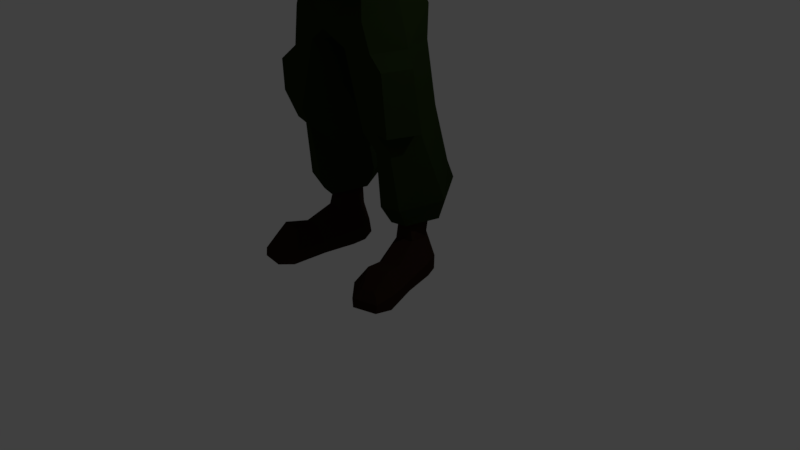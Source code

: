 # Source: Ranger.blend  (saved by Blender 2.81.16; exported with 4.5.12 LTS)
import bpy
from mathutils import Matrix  # noqa: F401  (used for matrix-valued properties, if any)

bpy.ops.wm.read_factory_settings(use_empty=True)
scene = bpy.context.scene
scene.name = 'Scene'

# ---- collections
col_collection_1 = bpy.data.collections.new('Collection 1'); scene.collection.children.link(col_collection_1)

# ---- materials (node trees are filled in below, after node groups)
mat_m_hunterclothes = bpy.data.materials.new('M_HunterClothes')
mat_m_hunterclothes.alpha_threshold = 0.0
mat_m_hunterclothes.use_transparent_shadow = False
mat_m_hunterclothes.diffuse_color = (0.01696, 0.02909, 0.007793, 1.0)
mat_m_hunterclothes.roughness = 1.0
mat_m_hunterclothes.specular_intensity = 0.0
mat_m_hunterclothes.line_color = (0.0, 0.0, 0.0, 1.0)
mat_m_hunterskin = bpy.data.materials.new('M_HunterSkin')
mat_m_hunterskin.use_transparent_shadow = False
mat_m_hunterskin.diffuse_color = (0.3032, 0.1538, 0.04355, 1.0)
mat_m_hunterskin.roughness = 1.0
mat_m_hunterskin.specular_intensity = 0.0
mat_m_hunterbinoculars = bpy.data.materials.new('M_HunterBinoculars')
mat_m_hunterbinoculars.use_transparent_shadow = False
mat_m_hunterbinoculars.diffuse_color = (0.02038, 0.02038, 0.02038, 1.0)
mat_m_hunterbinoculars.roughness = 0.2657
mat_m_hunterbinoculars.specular_intensity = 0.6791
mat_m_hunterbinoculars.metallic = 0.2313
mat_m_hunterglass = bpy.data.materials.new('M_HunterGlass')
mat_m_hunterglass.use_transparent_shadow = False
mat_m_hunterglass.diffuse_color = (0.1237, 0.1237, 0.1237, 1.0)
mat_m_hunterglass.specular_intensity = 0.8433
mat_m_hunterboots = bpy.data.materials.new('M_HunterBoots')
mat_m_hunterboots.use_transparent_shadow = False
mat_m_hunterboots.diffuse_color = (0.02539, 0.01263, 0.007724, 1.0)
mat_m_hunterboots.roughness = 1.0
mat_m_hunterboots.specular_intensity = 0.0

# ---- material node trees

# ---- world
world_world = bpy.data.worlds.new('World'); scene.world = world_world
world_world.color = (0.05088, 0.05088, 0.05088)
world_world.use_sun_shadow = False
world_world.sun_shadow_jitter_overblur = 0.0
world_world.cycles.sampling_method = 'MANUAL'

# ---- cameras
cam_camera = bpy.data.cameras.new('Camera')
cam_camera.clip_end = 100.0
cam_camera.lens = 35.0
cam_camera.sensor_width = 32.0
cam_camera.sensor_height = 18.0
cam_camera.ortho_scale = 7.314
cam_camera.dof.focus_distance = 0.0
cam_camera.dof.aperture_fstop = 128.0

# ---- lights
light_lamp = bpy.data.lights.new('Lamp', 'POINT')
light_lamp.transmission_factor = 0.0
light_lamp.cutoff_distance = 30.0
light_lamp.energy = 100.0
light_lamp.shadow_buffer_clip_start = 1.001
light_lamp.shadow_soft_size = 0.1
light_lamp.shadow_maximum_resolution = 0.006
light_lamp.use_absolute_resolution = True

# ---- meshes
me_cube_002 = bpy.data.meshes.new('Cube.002')
me_cube_002.from_pydata([(-0.557, 0.2873, 4.069), (-0.4486, -0.5446, 4.082), (-0.696, 0.5586, 5.237), (-0.5444, -0.04706, 5.406), (0.0, 0.5116, 3.905), (-0.009205, -0.6421, 3.955), (0.0, 0.7298, 5.017), (-4.332e-11, -0.003598, 5.278), (-0.6754, -0.008094, 4.161), (-0.7502, 0.3701, 5.443), (-0.1668, 0.5427, 5.736), (-0.4965, 0.3285, 3.534), (-0.2221, 0.5766, 5.584), (-0.2405, 0.207, 5.584), (0.0, 0.6673, 5.46), (-4.332e-11, 0.1249, 5.426), (-0.2869, 0.4028, 5.584), (-0.6857, 0.4159, 3.604), (-0.1771, 0.3188, 5.743), (-4.366e-11, 0.596, 5.75), (-4.366e-11, 0.2776, 5.77), (-0.203, 0.4077, 5.712), (-0.5251, -0.7077, 3.627), (-5.821e-11, 0.5574, 3.545), (0.006538, -0.7469, 3.463), (-0.7929, -0.2251, 3.773), (-0.5768, 0.4816, 4.795), (-0.4934, -0.4755, 3.571), (-5.821e-11, 0.4036, 3.469), (-5.821e-11, -0.6216, 3.414), (-0.6086, -0.12, 3.658), (-0.3628, -0.1047, 4.902), (0.0, 0.6528, 4.611), (0.002133, -0.284, 4.835), (-0.6808, 0.07107, 4.534), (-0.5591, 0.4559, 3.225), (-0.5557, -0.5355, 3.175), (0.0, 0.551, 3.066), (0.0, -0.6088, 3.013), (-0.6793, -0.105, 3.331), (0.0, -0.1047, 2.821), (-0.8512, 0.3045, -0.007484), (-0.8994, 0.1103, -0.007484), (-0.6911, 0.4854, -0.007484), (-0.4723, 0.4597, -0.007484), (-0.3532, 0.046, -0.007484), (-0.3552, 0.2461, -0.007484), (-0.4838, 0.2094, 0.4258), (-0.7512, -0.01242, 0.4644), (-0.6482, 0.4117, 0.4258), (-0.9716, 0.1503, 1.446), (-0.8085, 0.5604, 1.382), (-0.6028, -0.3918, 1.681), (-0.7641, -0.331, 1.681), (-0.4905, 0.5132, 1.382), (-0.2376, 0.1509, 1.465), (-0.5442, 0.3995, 0.4258), (-0.5302, -0.03845, 0.4644), (-0.7551, 0.2414, 0.4258), (-0.6046, 0.3972, 2.836), (-0.6738, -0.4961, 2.681), (-0.03366, -0.0617, 2.836), (-0.7974, -0.04456, 2.681), (-0.2804, -0.5466, 2.836), (-0.1779, 0.3576, 2.836), (-0.9166, 0.008574, 1.79), (-0.5508, -0.5382, 1.939), (-0.384, 0.3951, 2.08), (-0.713, 0.4355, 2.08), (-0.7363, -0.4624, 1.784), (-0.1659, -0.008161, 1.945), (-0.9181, 0.321, 0.727), (-0.5606, -0.1267, 0.6966), (-0.4784, 0.6019, 0.8232), (-0.6835, 0.6374, 0.8232), (-0.7669, -0.08357, 0.7017), (-0.381, 0.321, 0.732), (-0.7262, 0.209, 0.7208), (-0.5299, 0.02902, 0.7208), (-0.5517, 0.3891, 0.7208), (-0.6843, 0.3891, 0.7208), (-0.7061, 0.02902, 0.7208), (-0.5099, 0.209, 0.7208), (-0.9167, -0.3101, -0.01907), (-0.4377, -0.3665, -0.01907), (-0.8072, -0.3498, 0.3135), (-0.5692, -0.3778, 0.3135), (-0.9961, -0.7813, -0.02312), (-0.4668, -0.8437, -0.02312), (-0.8569, -0.6603, 0.3754), (-0.594, -0.6913, 0.3754), (-0.5867, 0.2849, 3.723), (-0.6955, -0.09536, 3.86), (-0.4683, -0.6136, 3.781), (-5.821e-11, -0.7215, 3.589), (-5.821e-11, 0.4629, 3.677), (-0.7233, 0.7646, 1.081), (-0.8098, -0.2345, 0.9589), (-0.2642, 0.3298, 0.9893), (-0.5588, -0.2939, 0.9538), (-0.9958, 0.3298, 0.9842), (-0.4322, 0.7158, 1.081), (-0.8692, 0.2826, 0.1929), (-0.3482, 0.02926, 0.1929), (-0.4744, 0.4281, 0.1929), (-0.3517, 0.2217, 0.1929), (-0.918, 0.09638, 0.1929), (-0.7026, 0.455, 0.1929), (-0.4319, -0.3796, 0.1348), (-0.9317, -0.3207, 0.1348), (-0.4527, -0.7818, 0.1612), (-1.005, -0.7167, 0.1612), (-0.9049, -0.9601, -0.02146), (-0.6013, -0.9959, -0.02146), (-0.8243, -0.8848, 0.2071), (-0.6735, -0.9026, 0.2071), (-0.5957, -0.9819, 0.08425), (-0.9124, -0.9446, 0.08425), (-0.9184, 0.2301, 4.937), (-0.5596, -0.06959, 5.335), (-0.932, 0.07488, 5.255), (-0.7545, 0.2323, 4.63), (-0.4986, -0.04298, 5.154), (-0.7075, 0.07819, 4.528), (-0.812, -0.3999, 4.525), (-0.6575, -0.1812, 5.028), (-0.6801, -0.2323, 4.817), (-0.7486, -0.4488, 4.276), (-0.2316, -0.1542, 4.733), (-0.4985, -0.1181, 4.37), (-0.6908, -0.5014, 4.847), (-0.3315, -0.1767, 4.965), (-0.6963, -0.2807, 4.911), (-0.4488, -0.5133, 4.296), (-0.1285, -0.2897, 4.577), (-0.3158, -0.4727, 4.328), (-0.371, -0.3975, 5.403), (-0.2741, 0.0006843, 5.416), (-0.4573, -0.1197, 5.431), (-0.1629, -0.4843, 5.296), (0.002, -0.2396, 5.203), (-0.05202, -0.4013, 5.23), (-0.2052, 0.5461, 5.86), (-0.1941, 0.1535, 5.859), (-5.821e-11, 0.6527, 5.901), (-5.821e-11, 0.06708, 5.859), (-0.2398, 0.415, 5.822), (-0.2616, 0.6985, 6.336), (-0.2693, 0.1971, 6.386), (-5.821e-11, 0.7592, 6.305), (-5.821e-11, 0.1349, 6.395), (-0.313, 0.4507, 6.372), (-5.821e-11, 0.298, 6.372), (-5.821e-11, 0.8086, 6.088), (-5.821e-11, 0.03034, 6.118), (-0.252, 0.5691, 5.954), (-0.3344, 0.4767, 6.042), (-0.2693, 0.1115, 6.139), (-0.3004, 0.1611, 6.388), (-0.2, 0.2708, 6.692), (-0.3004, 0.7619, 6.301), (-0.2, 0.7415, 6.624), (0.0, 0.8334, 6.291), (0.0, 0.8087, 6.584), (0.0, 0.08957, 6.398), (0.0, 0.195, 6.672), (2.025e-17, 0.03511, 6.438), (-0.3827, 0.78, 6.25), (-0.39, 0.4615, 6.345), (-0.2896, 0.5057, 6.651), (0.0, 0.4964, 6.586), (0.0, 0.4615, 6.345), (-0.5122, 0.4255, 6.288), (-0.3827, 0.09563, 6.357), (-0.4914, 0.004356, 6.436), (-0.4914, 0.9179, 6.173), (0.0, 1.081, 6.15), (5.202e-18, -0.07444, 6.589), (0.0, 0.8837, 6.238), (-0.696, 0.416, 6.239), (-0.1547, -0.09292, 5.583), (-0.1309, 0.03485, 5.55), (-0.1931, -0.0217, 5.596), (-0.09534, -0.1304, 5.546), (-0.08853, -0.01473, 5.501), (-0.0817, -0.08941, 5.505), (-0.1101, -0.2428, 5.667), (-0.351, -0.08555, 5.858), (-0.4249, -0.1306, 5.753), (0.02785, -0.1554, 5.703), (-0.1289, -0.1077, 5.825), (0.03347, -0.06652, 5.726), (-0.05428, -0.2982, 5.815), (-0.2036, -0.151, 6.015), (-0.2321, -0.2928, 5.935), (0.08998, -0.2566, 5.859), (-0.1095, -0.114, 6.002), (0.0997, -0.2097, 5.94), (-0.1966, -0.4309, 6.241), (-0.3191, -0.3852, 6.425), (-0.1966, 0.0997, 6.117), (-0.3191, 0.1565, 6.3), (-5.821e-11, 0.03818, 6.113), (-5.821e-11, 0.09625, 6.346), (-5.821e-11, -0.4346, 6.227), (-5.821e-11, -0.3765, 6.46), (-0.3191, 0.09918, 6.195), (-0.3191, -0.4143, 6.308), (-5.821e-11, -0.4055, 6.343), (-5.821e-11, 0.04043, 6.241), (-0.1579, 0.1199, 6.346), (-0.09205, -0.436, 6.22), (-0.08799, 0.05783, 6.121), (-0.162, -0.3768, 6.458), (-0.162, -0.4099, 6.325), (-0.1579, 0.06805, 6.226), (0.1306, -0.1118, 5.769), (-0.4077, -0.2673, 6.076), (0.1306, -0.02031, 5.815), (-0.4077, -0.1757, 6.122), (-0.01571, -0.008517, 5.565), (-0.554, -0.164, 5.872), (-0.01571, 0.08302, 5.611), (-0.554, -0.07242, 5.918), (0.05746, 0.03135, 5.713), (-0.4808, -0.1241, 6.02), (0.05746, -0.06018, 5.667), (-0.4808, -0.2156, 5.974), (-0.1339, -0.198, 5.926), (-0.1385, -0.09803, 5.969), (-0.2849, 0.01305, 5.768), (-0.2894, -0.08819, 5.709), (-0.2117, -0.1431, 5.818), (-0.2117, -0.03861, 5.87), (-0.5372, -0.1529, 5.913), (-0.5372, -0.1413, 5.919), (-0.528, -0.1478, 5.932), (-0.528, -0.1594, 5.926), (-1.428, -0.41, 6.421), (-1.428, -0.3984, 6.427), (-1.418, -0.405, 6.44), (-1.418, -0.4166, 6.434), (-1.449, -0.419, 6.406), (-1.449, -0.3805, 6.425), (-1.419, -0.4022, 6.468), (-1.419, -0.4408, 6.449), (-1.531, -0.4425, 6.452), (-1.531, -0.404, 6.472), (-1.5, -0.4258, 6.515), (-1.5, -0.4643, 6.495), (0.557, 0.2873, 4.069), (0.4486, -0.5446, 4.082), (0.5127, 0.5586, 5.237), (0.661, -0.02993, 5.398), (0.8434, -0.5262, 2.672), (1.043, -0.1107, 1.938), (0.6754, -0.008094, 4.161), (0.661, 0.3852, 5.531), (0.1668, 0.5427, 5.736), (0.4965, 0.3285, 3.534), (0.2221, 0.5766, 5.584), (0.2405, 0.207, 5.584), (0.8949, -0.4984, 1.933), (0.2869, 0.4028, 5.584), (0.6857, 0.4159, 3.604), (0.1771, 0.3188, 5.743), (0.203, 0.4077, 5.712), (0.5643, -0.7077, 3.627), (0.819, -0.2251, 3.773), (0.5768, 0.4816, 4.795), (0.4934, -0.4755, 3.571), (0.6086, -0.12, 3.658), (0.5288, -0.1439, 4.645), (0.9451, -0.1544, 2.672), (0.7251, 0.1109, 4.656), (0.5591, 0.4559, 3.225), (0.5557, -0.5355, 3.175), (0.6793, -0.105, 3.331), (0.8256, 0.3504, -0.007484), (0.9085, 0.1683, -0.007484), (0.6352, 0.4991, -0.007484), (0.4248, 0.4338, -0.007484), (0.3832, 0.005295, -0.007484), (0.3486, 0.2024, -0.007484), (0.4818, 0.1898, 0.4258), (0.7723, 0.01939, 0.4644), (0.6065, 0.4188, 0.4258), (0.9716, 0.1503, 1.446), (0.8085, 0.5604, 1.382), (0.6028, -0.3918, 1.681), (0.7641, -0.331, 1.681), (0.4905, 0.5132, 1.382), (0.2376, 0.1509, 1.465), (0.5064, 0.3877, 0.4258), (0.5599, -0.04657, 0.4644), (0.7427, 0.2708, 0.4258), (0.6046, 0.3972, 2.836), (0.656, -0.5144, 2.836), (0.03366, -0.0617, 2.836), (0.7796, -0.06283, 2.836), (0.2804, -0.5466, 2.836), (0.1779, 0.3576, 2.836), (0.8988, -0.009696, 1.945), (0.5508, -0.5382, 1.939), (0.384, 0.3951, 2.08), (0.713, 0.4355, 2.08), (0.7185, -0.4807, 1.939), (0.1659, -0.008161, 1.945), (0.9181, 0.321, 0.727), (0.5606, -0.1267, 0.6966), (0.4784, 0.6019, 0.8232), (0.6835, 0.6374, 0.8232), (0.7669, -0.08357, 0.7017), (0.381, 0.321, 0.732), (0.7262, 0.209, 0.7208), (0.5299, 0.02902, 0.7208), (0.5517, 0.3891, 0.7208), (0.6843, 0.3891, 0.7208), (0.7061, 0.02902, 0.7208), (0.5099, 0.209, 0.7208), (1.002, -0.2418, -0.01907), (0.5417, -0.3849, -0.01907), (0.9019, -0.3009, 0.3135), (0.673, -0.3719, 0.3135), (1.167, -0.6906, -0.02312), (0.6575, -0.8486, -0.02312), (1.007, -0.5971, 0.3754), (0.7547, -0.6756, 0.3754), (0.5867, 0.2849, 3.723), (0.6955, -0.09536, 3.86), (0.4683, -0.6136, 3.781), (0.7233, 0.7646, 1.081), (0.8098, -0.2345, 0.9589), (0.2642, 0.3298, 0.9893), (0.5588, -0.2939, 0.9538), (0.9958, 0.3298, 0.9842), (0.4322, 0.7158, 1.081), (0.8473, 0.3322, 0.1929), (0.3813, -0.01208, 0.1929), (0.4326, 0.4032, 0.1929), (0.3497, 0.1778, 0.1929), (0.9293, 0.158, 0.1929), (0.6521, 0.4713, 0.1929), (0.5384, -0.3988, 0.1348), (1.019, -0.2496, 0.1348), (0.6323, -0.7904, 0.1612), (1.163, -0.6255, 0.1612), (1.109, -0.8831, -0.02146), (0.8175, -0.9737, -0.02146), (1.016, -0.8238, 0.2071), (0.8715, -0.8688, 0.2071), (0.8095, -0.961, 0.08425), (1.114, -0.8665, 0.08425), (0.8908, 0.3684, 5.222), (0.6909, -0.07671, 5.382), (0.7645, 0.3052, 5.452), (0.6945, 0.2201, 4.98), (0.7165, -0.1151, 4.871), (0.8286, -0.01062, 4.824), (1.469, -0.5884, 5.475), (0.9301, -0.4789, 5.461), (1.241, -0.4247, 5.473), (1.529, -0.7847, 5.312), (1.121, -0.7602, 5.076), (1.356, -0.8062, 5.111), (1.375, -0.7091, 5.752), (0.9065, -0.5211, 5.526), (1.186, -0.3971, 5.61), (1.375, -0.8924, 5.448), (1.172, -0.8862, 5.378), (1.244, -0.936, 5.385), (0.7003, -0.3348, 6.154), (0.5884, -0.1647, 5.828), (0.7155, -0.1293, 6.116), (0.6149, -0.4555, 5.909), (0.4486, -0.4195, 5.765), (0.5211, -0.5066, 5.886), (0.2052, 0.5461, 5.86), (0.1941, 0.1535, 5.859), (0.2398, 0.415, 5.822), (0.2616, 0.6985, 6.336), (0.2693, 0.1971, 6.386), (0.3213, 0.3751, 6.36), (0.2722, 0.6097, 6.007), (0.3246, 0.5179, 6.085), (0.2693, 0.1115, 6.139), (0.3004, 0.1611, 6.388), (0.2, 0.2708, 6.692), (0.3004, 0.7619, 6.301), (0.2, 0.7415, 6.624), (0.3827, 0.78, 6.25), (0.39, 0.4615, 6.345), (0.2896, 0.5057, 6.651), (0.5122, 0.4255, 6.288), (0.3827, 0.09563, 6.357), (0.4914, 0.004356, 6.436), (0.4914, 0.9179, 6.173), (0.696, 0.416, 6.239), (0.4495, -0.233, 6.246), (0.4292, -0.157, 6.138), (0.4416, -0.1527, 6.232), (0.4566, -0.3053, 6.214), (0.4581, -0.2298, 6.115), (0.4713, -0.2901, 6.158), (0.3572, -0.07758, 6.453), (0.2371, -0.1313, 6.141), (0.3185, 0.04245, 6.299), (0.3692, -0.2444, 6.446), (0.2772, -0.224, 6.165), (0.3791, -0.317, 6.328), (0.07534, -0.121, 6.523), (0.08191, -0.1673, 6.116), (-0.04467, 0.00444, 6.384), (0.08738, -0.2878, 6.516), (0.122, -0.26, 6.14), (0.0159, -0.355, 6.413), (0.1966, -0.4309, 6.241), (0.3191, -0.3852, 6.425), (0.1966, 0.0997, 6.117), (0.3191, 0.1565, 6.3), (0.3191, 0.09918, 6.195), (0.3191, -0.4143, 6.308), (0.1579, 0.1199, 6.346), (0.09205, -0.436, 6.22), (0.08799, 0.05783, 6.121), (0.162, -0.3768, 6.458), (0.162, -0.4099, 6.325), (0.1579, 0.06805, 6.226), (-0.7193, -0.3947, 3.199), (-0.6205, -0.3978, 3.619), (-0.7831, -0.1641, 3.216), (-0.6843, -0.1672, 3.635), (-0.5578, -0.3473, 3.161), (-0.4591, -0.3504, 3.581), (-0.6216, -0.1167, 3.178), (-0.5229, -0.1198, 3.598), (-0.9151, -0.5236, 2.48), (-1.021, -0.1359, 2.48), (-1.136, -0.09428, 1.973), (-0.9756, -0.4658, 2.065)], [], [(2, 12, 14, 6), (2, 118, 120, 9), (26, 32, 4, 0), (31, 33, 7, 3), (91, 17, 25, 92), (92, 25, 22, 93), (26, 121, 118, 2), (9, 16, 12, 2), (93, 22, 24, 94), (12, 10, 19, 14), (3, 13, 16, 9), (7, 15, 13, 3), (21, 146, 142, 10), (10, 142, 144, 19), (13, 18, 21, 16), (16, 21, 10, 12), (15, 20, 18, 13), (17, 11, 30, 25), (25, 30, 27, 22), (23, 28, 11, 17), (95, 23, 17, 91), (30, 39, 36, 27), (28, 37, 35, 11), (22, 27, 29, 24), (0, 8, 34, 26), (1, 5, 33, 31), (2, 6, 32, 26), (8, 1, 31, 34), (103, 108, 84, 45), (107, 43, 41, 102), (11, 35, 39, 30), (27, 36, 38, 29), (41, 46, 45, 42), (43, 44, 46, 41), (105, 46, 44, 104), (104, 44, 43, 107), (102, 41, 42, 106), (103, 45, 46, 105), (77, 58, 48, 81), (78, 57, 47, 82), (66, 52, 55, 70), (65, 50, 53, 69), (67, 54, 51, 68), (70, 55, 54, 67), (68, 51, 50, 65), (69, 53, 52, 66), (99, 72, 76, 98), (36, 60, 63, 38), (35, 59, 62, 39), (40, 61, 64, 37), (37, 64, 59, 35), (39, 62, 60, 36), (38, 63, 61, 40), (60, 69, 66, 63), (59, 68, 65, 62), (61, 70, 67, 64), (64, 67, 68, 59), (69, 439, 438, 65), (63, 66, 70, 61), (100, 71, 75, 97), (101, 73, 74, 96), (98, 76, 73, 101), (96, 74, 71, 100), (97, 75, 72, 99), (72, 78, 82, 76), (71, 77, 81, 75), (73, 79, 80, 74), (76, 82, 79, 73), (74, 80, 77, 71), (75, 81, 78, 72), (79, 56, 49, 80), (82, 47, 56, 79), (80, 49, 58, 77), (81, 48, 57, 78), (108, 110, 88, 84), (48, 85, 86, 57), (45, 84, 83, 42), (106, 109, 85, 48), (89, 114, 115, 90), (109, 111, 89, 85), (84, 88, 87, 83), (85, 89, 90, 86), (4, 95, 91, 0), (1, 93, 94, 5), (8, 92, 93, 1), (0, 91, 92, 8), (53, 97, 99, 52), (51, 96, 100, 50), (55, 98, 101, 54), (54, 101, 96, 51), (50, 100, 97, 53), (52, 99, 98, 55), (83, 87, 111, 109), (87, 112, 117, 111), (42, 83, 109, 106), (86, 90, 110, 108), (57, 103, 105, 47), (58, 102, 106, 48), (56, 104, 107, 49), (47, 105, 104, 56), (49, 107, 102, 58), (57, 86, 108, 103), (117, 112, 113, 116), (114, 117, 116, 115), (110, 116, 113, 88), (90, 115, 116, 110), (111, 117, 114, 89), (88, 113, 112, 87), (123, 129, 127, 121), (121, 127, 124, 118), (34, 123, 121, 26), (3, 119, 122, 31), (31, 122, 123, 34), (9, 120, 119, 3), (126, 132, 131, 125), (128, 134, 135, 129), (118, 124, 126, 120), (119, 125, 128, 122), (122, 128, 129, 123), (120, 126, 125, 119), (130, 136, 138, 132), (135, 141, 139, 133), (127, 133, 130, 124), (129, 135, 133, 127), (124, 130, 132, 126), (125, 131, 134, 128), (138, 182, 181, 137), (140, 184, 185, 141), (131, 137, 140, 134), (134, 140, 141, 135), (132, 138, 137, 131), (133, 139, 136, 130), (20, 145, 143, 18), (18, 143, 146, 21), (151, 148, 150, 152), (147, 151, 152, 149), (155, 147, 149, 153), (156, 151, 147, 155), (154, 150, 148, 157), (157, 148, 151, 156), (143, 157, 156, 146), (145, 154, 157, 143), (146, 156, 155, 142), (142, 155, 153, 144), (162, 160, 161, 163), (168, 158, 159, 169), (171, 168, 158, 164), (169, 159, 165, 170), (158, 164, 165, 159), (160, 167, 172, 168), (161, 169, 170, 163), (158, 173, 166, 164), (162, 160, 168, 171), (160, 168, 169, 161), (168, 172, 173, 158), (172, 179, 174, 173), (162, 178, 167, 160), (167, 175, 179, 172), (178, 176, 175, 167), (173, 174, 177, 166), (180, 186, 188, 182), (185, 191, 189, 183), (139, 183, 180, 136), (141, 185, 183, 139), (136, 180, 182, 138), (137, 181, 184, 140), (188, 194, 193, 187), (190, 196, 197, 191), (181, 187, 190, 184), (184, 190, 191, 185), (182, 188, 187, 181), (183, 189, 186, 180), (197, 196, 193, 194), (195, 197, 194, 192), (189, 195, 192, 186), (191, 197, 195, 189), (186, 192, 194, 188), (187, 193, 196, 190), (215, 206, 201, 210), (206, 207, 199, 201), (212, 211, 198, 200), (210, 213, 205, 203), (214, 208, 205, 213), (211, 204, 208, 214), (200, 198, 207, 206), (212, 200, 206, 215), (202, 212, 215, 209), (198, 211, 214, 207), (207, 214, 213, 199), (201, 199, 213, 210), (202, 204, 211, 212), (209, 215, 210, 203), (228, 229, 219, 217), (233, 230, 223, 225), (230, 231, 221, 223), (232, 228, 217, 227), (224, 226, 220, 222), (225, 227, 217, 219), (221, 234, 235, 223), (218, 216, 226, 224), (231, 232, 227, 221), (229, 233, 225, 219), (218, 224, 233, 229), (220, 226, 232, 231), (226, 216, 228, 232), (222, 220, 231, 230), (224, 222, 230, 233), (216, 218, 229, 228), (237, 241, 238, 234), (227, 237, 234, 221), (223, 235, 236, 225), (225, 236, 237, 227), (240, 244, 245, 241), (235, 239, 240, 236), (236, 240, 241, 237), (234, 238, 239, 235), (245, 249, 246, 242), (238, 242, 243, 239), (241, 245, 242, 238), (239, 243, 244, 240), (247, 246, 249, 248), (243, 247, 248, 244), (244, 248, 249, 245), (242, 246, 247, 243), (252, 6, 14, 260), (252, 257, 355, 353), (269, 250, 4, 32), (272, 253, 7, 33), (328, 329, 268, 264), (329, 330, 267, 268), (269, 252, 353, 356), (257, 252, 260, 263), (330, 94, 24, 267), (260, 14, 19, 258), (253, 257, 263, 261), (7, 253, 261, 15), (266, 258, 377, 379), (258, 19, 144, 377), (261, 263, 266, 265), (263, 260, 258, 266), (15, 261, 265, 20), (264, 268, 271, 259), (268, 267, 270, 271), (23, 264, 259, 28), (95, 328, 264, 23), (271, 270, 276, 277), (28, 259, 275, 37), (267, 24, 29, 270), (250, 269, 274, 256), (251, 272, 33, 5), (252, 269, 32, 6), (256, 274, 272, 251), (338, 282, 321, 343), (342, 337, 278, 280), (259, 271, 277, 275), (270, 29, 38, 276), (278, 279, 282, 283), (280, 278, 283, 281), (340, 339, 281, 283), (339, 342, 280, 281), (337, 341, 279, 278), (338, 340, 283, 282), (314, 318, 285, 295), (315, 319, 284, 294), (303, 307, 292, 289), (302, 306, 290, 287), (304, 305, 288, 291), (307, 304, 291, 292), (305, 302, 287, 288), (306, 303, 289, 290), (334, 333, 313, 309), (276, 38, 300, 297), (275, 277, 299, 296), (40, 37, 301, 298), (37, 275, 296, 301), (277, 276, 297, 299), (38, 40, 298, 300), (297, 300, 303, 306), (296, 299, 302, 305), (298, 301, 304, 307), (301, 296, 305, 304), (306, 262, 254, 297), (300, 298, 307, 303), (335, 332, 312, 308), (336, 331, 311, 310), (333, 336, 310, 313), (331, 335, 308, 311), (332, 334, 309, 312), (309, 313, 319, 315), (308, 312, 318, 314), (310, 311, 317, 316), (313, 310, 316, 319), (311, 308, 314, 317), (312, 309, 315, 318), (316, 317, 286, 293), (319, 316, 293, 284), (317, 314, 295, 286), (318, 315, 294, 285), (343, 321, 325, 345), (285, 294, 323, 322), (282, 279, 320, 321), (341, 285, 322, 344), (326, 327, 350, 349), (344, 322, 326, 346), (321, 320, 324, 325), (322, 323, 327, 326), (4, 250, 328, 95), (251, 5, 94, 330), (256, 251, 330, 329), (250, 256, 329, 328), (290, 289, 334, 332), (288, 287, 335, 331), (292, 291, 336, 333), (291, 288, 331, 336), (287, 290, 332, 335), (289, 292, 333, 334), (320, 344, 346, 324), (324, 346, 352, 347), (279, 341, 344, 320), (323, 343, 345, 327), (294, 284, 340, 338), (295, 285, 341, 337), (293, 286, 342, 339), (284, 293, 339, 340), (286, 295, 337, 342), (294, 338, 343, 323), (352, 351, 348, 347), (349, 350, 351, 352), (345, 325, 348, 351), (327, 345, 351, 350), (346, 326, 349, 352), (325, 324, 347, 348), (358, 356, 362, 364), (356, 353, 359, 362), (274, 269, 356, 358), (253, 272, 357, 354), (272, 274, 358, 357), (257, 253, 354, 355), (361, 360, 366, 367), (363, 364, 370, 369), (353, 355, 361, 359), (354, 357, 363, 360), (357, 358, 364, 363), (355, 354, 360, 361), (365, 367, 373, 371), (370, 368, 374, 376), (362, 359, 365, 368), (364, 362, 368, 370), (359, 361, 367, 365), (360, 363, 369, 366), (373, 372, 399, 400), (375, 376, 403, 402), (366, 369, 375, 372), (369, 370, 376, 375), (367, 366, 372, 373), (368, 365, 371, 374), (20, 265, 378, 145), (265, 266, 379, 378), (382, 152, 150, 381), (380, 149, 152, 382), (383, 153, 149, 380), (384, 383, 380, 382), (154, 385, 381, 150), (385, 384, 382, 381), (378, 379, 384, 385), (145, 378, 385, 154), (379, 377, 383, 384), (377, 144, 153, 383), (162, 163, 389, 388), (391, 392, 387, 386), (171, 164, 386, 391), (392, 170, 165, 387), (386, 387, 165, 164), (388, 391, 393, 390), (389, 163, 170, 392), (386, 164, 166, 394), (162, 171, 391, 388), (388, 389, 392, 391), (391, 386, 394, 393), (393, 394, 395, 397), (162, 388, 390, 178), (390, 393, 397, 396), (178, 390, 396, 176), (394, 166, 177, 395), (398, 400, 406, 404), (403, 401, 407, 409), (374, 371, 398, 401), (376, 374, 401, 403), (371, 373, 400, 398), (372, 375, 402, 399), (406, 405, 411, 412), (408, 409, 415, 414), (399, 402, 408, 405), (402, 403, 409, 408), (400, 399, 405, 406), (401, 398, 404, 407), (415, 412, 411, 414), (413, 410, 412, 415), (407, 404, 410, 413), (409, 407, 413, 415), (404, 406, 412, 410), (405, 408, 414, 411), (427, 422, 419, 420), (420, 419, 417, 421), (424, 418, 416, 423), (422, 203, 205, 425), (426, 425, 205, 208), (423, 426, 208, 204), (418, 420, 421, 416), (424, 427, 420, 418), (202, 209, 427, 424), (416, 421, 426, 423), (421, 417, 425, 426), (419, 422, 425, 417), (202, 424, 423, 204), (209, 203, 422, 427), (273, 254, 262, 255), (299, 273, 255, 302), (297, 254, 273, 299), (302, 255, 262, 306), (428, 429, 431, 430), (430, 431, 435, 434), (434, 435, 433, 432), (432, 433, 429, 428), (430, 434, 432, 428), (435, 431, 429, 433), (437, 438, 439, 436), (60, 436, 439, 69), (65, 438, 437, 62), (62, 437, 436, 60)])
me_cube_002.polygons.foreach_set('material_index', [0, 0, 0, 0, 0, 0, 0, 0, 0, 0, 0, 0, 1, 1, 0, 0, 0, 0, 0, 0, 0, 0, 0, 0, 0, 0, 0, 0, 4, 4, 0, 0, 4, 4, 4, 4, 4, 4, 4, 4, 0, 0, 0, 0, 0, 0, 0, 0, 0, 0, 0, 0, 0, 0, 0, 0, 0, 0, 0, 0, 0, 0, 0, 0, 0, 0, 0, 0, 0, 0, 4, 4, 4, 4, 4, 4, 4, 4, 4, 4, 4, 4, 0, 0, 0, 0, 0, 0, 0, 0, 0, 0, 4, 4, 4, 4, 4, 4, 4, 4, 4, 4, 4, 4, 4, 4, 4, 4, 0, 0, 0, 0, 0, 0, 0, 0, 0, 0, 0, 0, 0, 0, 0, 0, 0, 0, 0, 0, 0, 0, 0, 0, 1, 1, 0, 0, 1, 1, 1, 1, 1, 1, 1, 1, 0, 0, 0, 0, 0, 0, 0, 0, 0, 0, 0, 0, 0, 0, 0, 0, 1, 1, 0, 0, 0, 0, 1, 1, 1, 1, 1, 1, 1, 1, 1, 1, 1, 1, 0, 2, 0, 2, 3, 3, 2, 0, 0, 3, 3, 2, 0, 0, 2, 2, 2, 2, 2, 2, 2, 2, 2, 2, 2, 2, 2, 2, 2, 2, 2, 2, 2, 2, 2, 2, 2, 2, 2, 2, 2, 2, 2, 2, 2, 2, 0, 0, 0, 0, 0, 0, 0, 0, 0, 0, 0, 0, 1, 1, 0, 0, 0, 0, 0, 0, 0, 0, 0, 0, 0, 0, 0, 0, 4, 4, 0, 0, 4, 4, 4, 4, 4, 4, 4, 4, 0, 0, 0, 0, 0, 0, 0, 0, 0, 0, 0, 0, 0, 0, 0, 0, 0, 0, 0, 0, 0, 0, 0, 0, 0, 0, 0, 0, 0, 0, 4, 4, 4, 4, 4, 4, 4, 4, 4, 4, 4, 4, 0, 0, 0, 0, 0, 0, 0, 0, 0, 0, 4, 4, 4, 4, 4, 4, 4, 4, 4, 4, 4, 4, 4, 4, 4, 4, 0, 0, 0, 0, 0, 0, 0, 0, 0, 0, 0, 0, 0, 0, 0, 0, 0, 0, 0, 0, 0, 0, 0, 0, 1, 1, 0, 0, 1, 1, 1, 1, 1, 1, 1, 1, 0, 0, 0, 0, 0, 0, 0, 0, 0, 0, 0, 0, 0, 0, 0, 0, 1, 1, 0, 0, 0, 0, 1, 1, 1, 1, 1, 1, 1, 0, 1, 1, 1, 1, 0, 2, 2, 2, 3, 3, 2, 0, 0, 3, 3, 2, 2, 0, 0, 0, 0, 0, 0, 0, 0, 0, 0, 0, 0, 0, 0, 0])
_uv = me_cube_002.uv_layers.new(name='UVMap')
_uv.uv.foreach_set('vector', [0.9693, 0.7523, 0.9713, 0.7901, 0.9811, 0.7765, 0.9879, 0.7283, 0.9693, 0.7523, 0.9335, 0.7196, 0.9166, 0.7543, 0.9488, 0.7747, 0.9609, 0.7041, 0.9796, 0.684, 0.965, 0.6065, 0.9397, 0.625, 0.9236, 0.6961, 0.8903, 0.703, 0.908, 0.7567, 0.9033, 0.7707, 0.9395, 0.5873, 0.9537, 0.5743, 0.8839, 0.5803, 0.898, 0.6022, 0.898, 0.6022, 0.8839, 0.5803, 0.8313, 0.558, 0.8416, 0.5936, 0.9609, 0.7041, 0.9337, 0.6862, 0.9335, 0.7196, 0.9693, 0.7523, 0.9488, 0.7747, 0.9523, 0.7901, 0.9713, 0.7901, 0.9693, 0.7523, 0.8416, 0.5936, 0.8313, 0.558, 0.8167, 0.5451, 0.8198, 0.5782, 0.7003, 0.5835, 0.7052, 0.5551, 0.6995, 0.5518, 0.6895, 0.6059, 0.9033, 0.7707, 0.931, 0.7901, 0.9523, 0.7901, 0.9488, 0.7747, 0.908, 0.7567, 0.922, 0.7728, 0.931, 0.7901, 0.9033, 0.7707, 0.7197, 0.5614, 0.7197, 0.5406, 0.7058, 0.5315, 0.7052, 0.5551, 0.3475, 0.2009, 0.3419, 0.1886, 0.3295, 0.189, 0.3416, 0.2018, 0.7405, 0.5884, 0.7296, 0.5568, 0.7197, 0.5614, 0.7192, 0.5858, 0.7192, 0.5858, 0.7197, 0.5614, 0.7052, 0.5551, 0.7003, 0.5835, 0.7482, 0.6195, 0.7343, 0.5522, 0.7296, 0.5568, 0.7405, 0.5884, 0.9537, 0.5743, 0.9442, 0.5668, 0.8954, 0.5803, 0.8839, 0.5803, 0.8839, 0.5803, 0.8954, 0.5803, 0.8566, 0.5707, 0.8313, 0.558, 0.9692, 0.5679, 0.9524, 0.5597, 0.9442, 0.5668, 0.9537, 0.5743, 0.9655, 0.5809, 0.9692, 0.5679, 0.9537, 0.5743, 0.9395, 0.5873, 0.8757, 0.3098, 0.8773, 0.277, 0.8304, 0.2613, 0.837, 0.301, 0.9327, 0.2908, 0.9488, 0.2504, 0.9384, 0.2663, 0.9245, 0.2974, 0.8313, 0.558, 0.8566, 0.5707, 0.8407, 0.5536, 0.8167, 0.5451, 0.9397, 0.625, 0.9076, 0.635, 0.9162, 0.6756, 0.9609, 0.7041, 0.8491, 0.6264, 0.83, 0.6155, 0.8903, 0.703, 0.9236, 0.6961, 0.9693, 0.7523, 0.9879, 0.7283, 0.9796, 0.684, 0.9609, 0.7041, 0.9076, 0.635, 0.8491, 0.6264, 0.9236, 0.6961, 0.9162, 0.6756, 0.6821, 0.1057, 0.6224, 0.1701, 0.5975, 0.1496, 0.6496, 0.07905, 0.7276, 0.04035, 0.697, 0.01101, 0.6733, 0.04503, 0.7048, 0.07304, 0.9245, 0.2974, 0.9384, 0.2663, 0.8773, 0.277, 0.8757, 0.3098, 0.837, 0.301, 0.8304, 0.2613, 0.8224, 0.2451, 0.821, 0.2853, 0.6733, 0.04503, 0.6733, 0.04503, 0.6496, 0.07905, 0.6496, 0.07905, 0.697, 0.01101, 0.697, 0.01101, 0.6733, 0.04503, 0.6733, 0.04503, 0.7048, 0.07304, 0.6733, 0.04503, 0.697, 0.01101, 0.7276, 0.04035, 0.7276, 0.04035, 0.697, 0.01101, 0.697, 0.01101, 0.7276, 0.04035, 0.7048, 0.07304, 0.6733, 0.04503, 0.6496, 0.07905, 0.6821, 0.1057, 0.6821, 0.1057, 0.6496, 0.07905, 0.6733, 0.04503, 0.7048, 0.07304, 0.5872, 0.4095, 0.5891, 0.3774, 0.5693, 0.3774, 0.5676, 0.4095, 0.5676, 0.4095, 0.5693, 0.3774, 0.5891, 0.3774, 0.5872, 0.4095, 0.8301, 0.1375, 0.8461, 0.1116, 0.9052, 0.08994, 0.8879, 0.138, 0.8897, 0.1225, 0.9051, 0.08801, 0.8527, 0.1116, 0.8384, 0.122, 0.9318, 0.1516, 0.9447, 0.08161, 0.9498, 0.08161, 0.9362, 0.1516, 0.8879, 0.138, 0.9052, 0.08994, 0.9447, 0.08161, 0.9318, 0.1516, 0.9362, 0.1516, 0.9498, 0.08161, 0.9051, 0.08801, 0.8897, 0.1225, 0.8384, 0.122, 0.8527, 0.1116, 0.8461, 0.1116, 0.8301, 0.1375, 0.8567, 0.03872, 0.875, 0.01294, 0.9237, 0.01649, 0.9247, 0.04228, 0.8304, 0.2613, 0.8347, 0.2119, 0.8292, 0.2274, 0.8224, 0.2451, 0.9384, 0.2663, 0.932, 0.2274, 0.8839, 0.2119, 0.8773, 0.277, 0.8774, 0.2258, 0.882, 0.2274, 0.9277, 0.2274, 0.9488, 0.2504, 0.9488, 0.2504, 0.9277, 0.2274, 0.932, 0.2274, 0.9384, 0.2663, 0.8773, 0.277, 0.8839, 0.2119, 0.8347, 0.2119, 0.8304, 0.2613, 0.8224, 0.2451, 0.8292, 0.2274, 0.882, 0.2274, 0.8774, 0.2258, 0.8347, 0.2119, 0.8384, 0.122, 0.8301, 0.1375, 0.8292, 0.2274, 0.932, 0.2274, 0.9362, 0.1516, 0.8897, 0.1225, 0.8839, 0.2119, 0.882, 0.2274, 0.8879, 0.138, 0.9318, 0.1516, 0.9277, 0.2274, 0.9277, 0.2274, 0.9318, 0.1516, 0.9362, 0.1516, 0.932, 0.2274, 0.8384, 0.122, 0.8454, 0.2154, 0.8858, 0.2062, 0.8897, 0.1225, 0.8292, 0.2274, 0.8301, 0.1375, 0.8879, 0.138, 0.882, 0.2274, 0.9247, 0.04177, 0.9237, 0.01599, 0.8797, 0.01345, 0.8632, 0.03923, 0.9667, 0.05142, 0.9543, 0.02563, 0.9582, 0.02563, 0.9721, 0.05142, 0.9247, 0.04228, 0.9237, 0.01649, 0.9543, 0.02563, 0.9667, 0.05142, 0.9721, 0.05142, 0.9582, 0.02563, 0.9237, 0.01599, 0.9247, 0.04177, 0.8632, 0.03923, 0.8797, 0.01345, 0.875, 0.01294, 0.8567, 0.03872, 0.875, 0.01294, 0.8919, 0.01537, 0.9115, 0.01537, 0.9237, 0.01649, 0.9237, 0.01599, 0.9115, 0.01537, 0.8919, 0.01537, 0.8797, 0.01345, 0.9543, 0.02563, 0.9311, 0.01537, 0.9311, 0.01537, 0.9582, 0.02563, 0.9237, 0.01649, 0.9115, 0.01537, 0.9311, 0.01537, 0.9543, 0.02563, 0.9582, 0.02563, 0.9311, 0.01537, 0.9115, 0.01537, 0.9237, 0.01599, 0.8797, 0.01345, 0.8919, 0.01537, 0.8919, 0.01537, 0.875, 0.01294, 0.6068, 0.4095, 0.6089, 0.3774, 0.6089, 0.3774, 0.6068, 0.4095, 0.5872, 0.4095, 0.5891, 0.3774, 0.6089, 0.3774, 0.6068, 0.4095, 0.6068, 0.4095, 0.6089, 0.3774, 0.5891, 0.3774, 0.5872, 0.4095, 0.5676, 0.4095, 0.5693, 0.3774, 0.5693, 0.3774, 0.5676, 0.4095, 0.6224, 0.1701, 0.579, 0.2421, 0.5399, 0.2309, 0.5975, 0.1496, 0.7198, 0.1367, 0.6514, 0.1939, 0.6514, 0.1939, 0.7198, 0.1367, 0.6496, 0.07905, 0.5975, 0.1496, 0.5975, 0.1496, 0.6496, 0.07905, 0.6821, 0.1057, 0.6224, 0.1701, 0.6514, 0.1939, 0.7198, 0.1367, 0.6245, 0.2551, 0.5695, 0.2726, 0.5695, 0.2726, 0.6245, 0.2551, 0.6224, 0.1701, 0.579, 0.2421, 0.6245, 0.2551, 0.6514, 0.1939, 0.5975, 0.1496, 0.5399, 0.2309, 0.5399, 0.2309, 0.5975, 0.1496, 0.6514, 0.1939, 0.6245, 0.2551, 0.6245, 0.2551, 0.6514, 0.1939, 0.965, 0.6065, 0.9655, 0.5809, 0.9395, 0.5873, 0.9397, 0.625, 0.8491, 0.6264, 0.8416, 0.5936, 0.8198, 0.5782, 0.83, 0.6155, 0.9076, 0.635, 0.898, 0.6022, 0.8416, 0.5936, 0.8491, 0.6264, 0.9397, 0.625, 0.9395, 0.5873, 0.898, 0.6022, 0.9076, 0.635, 0.8527, 0.1116, 0.8632, 0.03923, 0.8567, 0.03872, 0.8461, 0.1116, 0.9498, 0.08161, 0.9721, 0.05142, 0.9247, 0.04177, 0.9051, 0.08801, 0.9052, 0.08994, 0.9247, 0.04228, 0.9667, 0.05142, 0.9447, 0.08161, 0.9447, 0.08161, 0.9667, 0.05142, 0.9721, 0.05142, 0.9498, 0.08161, 0.9051, 0.08801, 0.9247, 0.04177, 0.8632, 0.03923, 0.8527, 0.1116, 0.8461, 0.1116, 0.8567, 0.03872, 0.9247, 0.04228, 0.9052, 0.08994, 0.5975, 0.1496, 0.5399, 0.2309, 0.579, 0.2421, 0.6224, 0.1701, 0.5399, 0.2309, 0.5202, 0.2597, 0.5401, 0.2699, 0.579, 0.2421, 0.6496, 0.07905, 0.5975, 0.1496, 0.6224, 0.1701, 0.6821, 0.1057, 0.6514, 0.1939, 0.6245, 0.2551, 0.579, 0.2421, 0.6224, 0.1701, 0.7198, 0.1367, 0.6821, 0.1057, 0.7048, 0.07304, 0.7415, 0.1056, 0.7415, 0.1056, 0.7048, 0.07304, 0.6821, 0.1057, 0.7198, 0.1367, 0.7632, 0.07445, 0.7276, 0.04035, 0.7276, 0.04035, 0.7632, 0.07445, 0.7415, 0.1056, 0.7048, 0.07304, 0.7276, 0.04035, 0.7632, 0.07445, 0.7632, 0.07445, 0.7276, 0.04035, 0.7048, 0.07304, 0.7415, 0.1056, 0.7198, 0.1367, 0.6514, 0.1939, 0.6224, 0.1701, 0.6821, 0.1057, 0.5401, 0.2699, 0.5202, 0.2597, 0.5202, 0.2597, 0.5401, 0.2699, 0.5695, 0.2726, 0.5401, 0.2699, 0.5401, 0.2699, 0.5695, 0.2726, 0.579, 0.2421, 0.5401, 0.2699, 0.5202, 0.2597, 0.5399, 0.2309, 0.6245, 0.2551, 0.5695, 0.2726, 0.5401, 0.2699, 0.579, 0.2421, 0.579, 0.2421, 0.5401, 0.2699, 0.5695, 0.2726, 0.6245, 0.2551, 0.5399, 0.2309, 0.5202, 0.2597, 0.5202, 0.2597, 0.5399, 0.2309, 0.9262, 0.6723, 0.8894, 0.773, 0.8534, 0.7628, 0.9338, 0.6859, 0.9338, 0.6859, 0.8534, 0.7628, 0.8587, 0.79, 0.9336, 0.7194, 0.9162, 0.6756, 0.9262, 0.6726, 0.9337, 0.6862, 0.9609, 0.7041, 0.8972, 0.886, 0.8947, 0.8782, 0.8976, 0.8585, 0.9236, 0.6959, 0.9236, 0.6959, 0.8976, 0.8585, 0.9262, 0.6723, 0.9162, 0.6754, 0.9488, 0.7747, 0.9166, 0.7543, 0.9009, 0.7629, 0.9033, 0.7707, 0.877, 0.8217, 0.8717, 0.8319, 0.8831, 0.8379, 0.8826, 0.8447, 0.8855, 0.8126, 0.8707, 0.7956, 0.8508, 0.7685, 0.8894, 0.773, 0.9336, 0.7194, 0.8587, 0.79, 0.877, 0.8217, 0.9167, 0.754, 0.8947, 0.8782, 0.8826, 0.8447, 0.8855, 0.8126, 0.8976, 0.8585, 0.8976, 0.8585, 0.8855, 0.8126, 0.8894, 0.773, 0.9262, 0.6723, 0.9167, 0.754, 0.877, 0.8217, 0.8826, 0.8447, 0.8947, 0.8782, 0.8477, 0.8251, 0.859, 0.8856, 0.8893, 0.8887, 0.8717, 0.8319, 0.8508, 0.7685, 0.8586, 0.8667, 0.8495, 0.874, 0.8464, 0.7649, 0.8534, 0.7628, 0.8464, 0.7649, 0.8477, 0.8251, 0.8587, 0.79, 0.8894, 0.773, 0.8508, 0.7685, 0.8464, 0.7649, 0.8534, 0.7628, 0.8587, 0.79, 0.8477, 0.8251, 0.8717, 0.8319, 0.877, 0.8217, 0.8826, 0.8447, 0.8831, 0.8379, 0.8707, 0.7956, 0.8855, 0.8126, 0.8882, 0.9631, 0.8677, 0.9671, 0.8704, 0.9746, 0.8854, 0.976, 0.8762, 0.8638, 0.9007, 0.8963, 0.8926, 0.8967, 0.8586, 0.8667, 0.8831, 0.8379, 0.9024, 0.887, 0.8762, 0.8638, 0.8707, 0.7956, 0.8707, 0.7956, 0.8762, 0.8638, 0.8586, 0.8667, 0.8508, 0.7685, 0.8717, 0.8319, 0.8893, 0.8887, 0.9024, 0.887, 0.8831, 0.8379, 0.8464, 0.7649, 0.8495, 0.874, 0.859, 0.8856, 0.8477, 0.8251, 0.7343, 0.5522, 0.7578, 0.5382, 0.7484, 0.5369, 0.7296, 0.5568, 0.7296, 0.5568, 0.7484, 0.5369, 0.7197, 0.5406, 0.7197, 0.5614, 0.72, 0.4359, 0.7477, 0.4365, 0.7545, 0.4357, 0.7366, 0.438, 0.6928, 0.4394, 0.72, 0.4359, 0.7366, 0.438, 0.686, 0.4445, 0.3203, 0.1799, 0.3067, 0.1472, 0.3019, 0.1528, 0.306, 0.1767, 0.346, 0.169, 0.3301, 0.1332, 0.3067, 0.1472, 0.3203, 0.1799, 0.7638, 0.4896, 0.7545, 0.4357, 0.7477, 0.4365, 0.7551, 0.4846, 0.7551, 0.4846, 0.7477, 0.4365, 0.72, 0.4359, 0.7182, 0.504, 0.7484, 0.5369, 0.7551, 0.4846, 0.7182, 0.504, 0.7197, 0.5406, 0.7578, 0.5382, 0.7638, 0.4896, 0.7551, 0.4846, 0.7484, 0.5369, 0.7197, 0.5406, 0.7182, 0.504, 0.6903, 0.5011, 0.7058, 0.5315, 0.3419, 0.1886, 0.3203, 0.1799, 0.306, 0.1767, 0.3295, 0.189, 0.6027, 0.9496, 0.6086, 0.9506, 0.6147, 0.8518, 0.6087, 0.8603, 0.6335, 0.9549, 0.6583, 0.9592, 0.6536, 0.8585, 0.6341, 0.8574, 0.6335, 0.9549, 0.6335, 0.9549, 0.6583, 0.9592, 0.6642, 0.9602, 0.6341, 0.8574, 0.6536, 0.8585, 0.6595, 0.869, 0.6339, 0.878, 0.6583, 0.9592, 0.6642, 0.9602, 0.6595, 0.869, 0.6536, 0.8585, 0.6086, 0.9506, 0.6065, 0.9654, 0.6356, 0.9745, 0.6335, 0.9549, 0.6147, 0.8518, 0.6341, 0.8574, 0.6339, 0.878, 0.6087, 0.8603, 0.6583, 0.9592, 0.6632, 0.9728, 0.6718, 0.9675, 0.6642, 0.9602, 0.6027, 0.9496, 0.6086, 0.9506, 0.6335, 0.9549, 0.6335, 0.9549, 0.6086, 0.9506, 0.6335, 0.9549, 0.6341, 0.8574, 0.6147, 0.8518, 0.6335, 0.9549, 0.6356, 0.9745, 0.6632, 0.9728, 0.6583, 0.9592, 0.6356, 0.9745, 0.6357, 0.9902, 0.6734, 0.9751, 0.6632, 0.9728, 0.6027, 0.9496, 0.5979, 0.9629, 0.6065, 0.9654, 0.6086, 0.9506, 0.6065, 0.9654, 0.5943, 0.981, 0.6357, 0.9902, 0.6356, 0.9745, 0.5979, 0.9629, 0.5808, 0.9787, 0.5943, 0.981, 0.6065, 0.9654, 0.6632, 0.9728, 0.6734, 0.9751, 0.6869, 0.96, 0.6718, 0.9675, 0.6822, 0.4647, 0.6702, 0.4504, 0.6632, 0.4642, 0.6823, 0.4725, 0.6907, 0.4634, 0.6675, 0.4705, 0.6681, 0.4605, 0.6854, 0.4599, 0.8495, 0.874, 0.8881, 0.9012, 0.8922, 0.9052, 0.859, 0.8856, 0.8586, 0.8667, 0.8926, 0.8967, 0.8881, 0.9012, 0.8495, 0.874, 0.859, 0.8856, 0.8922, 0.9052, 0.8999, 0.9066, 0.8893, 0.8887, 0.9024, 0.887, 0.9061, 0.9016, 0.9007, 0.8963, 0.8762, 0.8638, 0.6632, 0.4642, 0.6404, 0.4506, 0.6349, 0.4674, 0.653, 0.4712, 0.656, 0.4681, 0.637, 0.4711, 0.6417, 0.4596, 0.6675, 0.4705, 0.6884, 0.4776, 0.653, 0.4712, 0.656, 0.4681, 0.6926, 0.4713, 0.6926, 0.4713, 0.656, 0.4681, 0.6675, 0.4705, 0.6907, 0.4634, 0.6823, 0.4725, 0.6632, 0.4642, 0.653, 0.4712, 0.6884, 0.4776, 0.6854, 0.4599, 0.6681, 0.4605, 0.6702, 0.4504, 0.6822, 0.4647, 0.6417, 0.4596, 0.637, 0.4711, 0.6349, 0.4674, 0.6404, 0.4506, 0.6493, 0.4529, 0.6417, 0.4596, 0.6404, 0.4506, 0.6531, 0.4475, 0.6681, 0.4605, 0.6493, 0.4529, 0.6531, 0.4475, 0.6702, 0.4504, 0.6675, 0.4705, 0.6417, 0.4596, 0.6493, 0.4529, 0.6681, 0.4605, 0.6702, 0.4504, 0.6531, 0.4475, 0.6404, 0.4506, 0.6632, 0.4642, 0.653, 0.4712, 0.6349, 0.4674, 0.637, 0.4711, 0.656, 0.4681, 0.4295, 0.4377, 0.4173, 0.4354, 0.4173, 0.4433, 0.4295, 0.4468, 0.4173, 0.4354, 0.4173, 0.444, 0.4173, 0.4528, 0.4173, 0.4433, 0.4348, 0.4298, 0.4345, 0.4373, 0.4266, 0.4389, 0.4266, 0.4295, 0.4295, 0.4468, 0.4292, 0.4553, 0.4414, 0.4555, 0.4414, 0.4468, 0.4292, 0.4452, 0.4414, 0.4466, 0.4414, 0.4555, 0.4292, 0.4553, 0.4345, 0.4373, 0.4414, 0.4378, 0.4414, 0.4466, 0.4292, 0.4452, 0.4266, 0.4295, 0.4266, 0.4389, 0.4173, 0.444, 0.4173, 0.4354, 0.4348, 0.4298, 0.4266, 0.4295, 0.4173, 0.4354, 0.4295, 0.4377, 0.4414, 0.4292, 0.4348, 0.4298, 0.4295, 0.4377, 0.4414, 0.4389, 0.4266, 0.4389, 0.4345, 0.4373, 0.4292, 0.4452, 0.4173, 0.444, 0.4173, 0.444, 0.4292, 0.4452, 0.4292, 0.4553, 0.4173, 0.4528, 0.4173, 0.4433, 0.4173, 0.4528, 0.4292, 0.4553, 0.4295, 0.4468, 0.4414, 0.4292, 0.4414, 0.4378, 0.4345, 0.4373, 0.4348, 0.4298, 0.4414, 0.4389, 0.4295, 0.4377, 0.4295, 0.4468, 0.4414, 0.4468, 0.3781, 0.5015, 0.3836, 0.5053, 0.3843, 0.5539, 0.378, 0.5504, 0.3646, 0.5079, 0.345, 0.5103, 0.3452, 0.5585, 0.3648, 0.5562, 0.345, 0.5103, 0.3365, 0.5064, 0.3389, 0.5551, 0.3452, 0.5585, 0.3573, 0.504, 0.3781, 0.5015, 0.378, 0.5504, 0.3584, 0.5527, 0.3632, 0.4591, 0.3569, 0.4556, 0.3373, 0.4579, 0.3437, 0.4614, 0.3648, 0.5562, 0.3584, 0.5527, 0.378, 0.5504, 0.3843, 0.5539, 0.3389, 0.5551, 0.3459, 0.5559, 0.3467, 0.5563, 0.3452, 0.5585, 0.3828, 0.4568, 0.3764, 0.4533, 0.3569, 0.4556, 0.3632, 0.4591, 0.3365, 0.5064, 0.3573, 0.504, 0.3584, 0.5527, 0.3389, 0.5551, 0.3836, 0.5053, 0.3646, 0.5079, 0.3648, 0.5562, 0.3843, 0.5539, 0.3828, 0.4568, 0.3632, 0.4591, 0.3646, 0.5079, 0.3836, 0.5053, 0.3373, 0.4579, 0.3569, 0.4556, 0.3573, 0.504, 0.3365, 0.5064, 0.3569, 0.4556, 0.3764, 0.4533, 0.3781, 0.5015, 0.3573, 0.504, 0.3437, 0.4614, 0.3373, 0.4579, 0.3365, 0.5064, 0.345, 0.5103, 0.3632, 0.4591, 0.3437, 0.4614, 0.345, 0.5103, 0.3646, 0.5079, 0.3764, 0.4533, 0.3828, 0.4568, 0.3836, 0.5053, 0.3781, 0.5015, 0.3483, 0.5556, 0.3501, 0.9723, 0.3476, 0.9726, 0.3459, 0.5559, 0.3584, 0.5527, 0.3483, 0.5556, 0.3459, 0.5559, 0.3389, 0.5551, 0.3452, 0.5585, 0.3467, 0.5563, 0.3491, 0.556, 0.3648, 0.5562, 0.3648, 0.5562, 0.3491, 0.556, 0.3483, 0.5556, 0.3584, 0.5527, 0.3509, 0.9728, 0.3547, 0.9749, 0.3521, 0.9734, 0.3501, 0.9723, 0.3467, 0.5563, 0.3484, 0.9731, 0.3509, 0.9728, 0.3491, 0.556, 0.3491, 0.556, 0.3509, 0.9728, 0.3501, 0.9723, 0.3483, 0.5556, 0.3459, 0.5559, 0.3476, 0.9726, 0.3484, 0.9731, 0.3467, 0.5563, 0.3521, 0.9734, 0.3523, 0.9881, 0.3441, 0.9891, 0.3438, 0.9744, 0.3476, 0.9726, 0.3438, 0.9744, 0.3465, 0.9759, 0.3484, 0.9731, 0.3501, 0.9723, 0.3521, 0.9734, 0.3438, 0.9744, 0.3476, 0.9726, 0.3484, 0.9731, 0.3465, 0.9759, 0.3547, 0.9749, 0.3509, 0.9728, 0.3468, 0.9906, 0.3441, 0.9891, 0.3523, 0.9881, 0.355, 0.9896, 0.3465, 0.9759, 0.3468, 0.9906, 0.355, 0.9896, 0.3547, 0.9749, 0.3547, 0.9749, 0.355, 0.9896, 0.3523, 0.9881, 0.3521, 0.9734, 0.3438, 0.9744, 0.3441, 0.9891, 0.3468, 0.9906, 0.3465, 0.9759, 0.9693, 0.7523, 0.9879, 0.7283, 0.9811, 0.7765, 0.9713, 0.7901, 0.9693, 0.7523, 0.9504, 0.7843, 0.9417, 0.7757, 0.9486, 0.7506, 0.9609, 0.7041, 0.9397, 0.625, 0.965, 0.6065, 0.9796, 0.684, 0.8927, 0.6878, 0.9052, 0.7698, 0.908, 0.7567, 0.8903, 0.703, 0.9395, 0.5873, 0.898, 0.6022, 0.8839, 0.5803, 0.9537, 0.5743, 0.898, 0.6022, 0.8416, 0.5936, 0.8313, 0.558, 0.8839, 0.5803, 0.9609, 0.7041, 0.9693, 0.7523, 0.9486, 0.7506, 0.9324, 0.7243, 0.9504, 0.7843, 0.9693, 0.7523, 0.9713, 0.7901, 0.9523, 0.7901, 0.8416, 0.5936, 0.8198, 0.5782, 0.8167, 0.5451, 0.8313, 0.558, 0.7003, 0.5835, 0.6895, 0.6059, 0.6995, 0.5518, 0.7052, 0.5551, 0.9052, 0.7698, 0.9504, 0.7843, 0.9523, 0.7901, 0.931, 0.7901, 0.908, 0.7567, 0.9052, 0.7698, 0.931, 0.7901, 0.922, 0.7728, 0.7197, 0.5614, 0.7052, 0.5551, 0.7058, 0.5315, 0.7197, 0.5406, 0.3475, 0.2009, 0.3416, 0.2018, 0.3295, 0.189, 0.3419, 0.1886, 0.7405, 0.5884, 0.7192, 0.5858, 0.7197, 0.5614, 0.7296, 0.5568, 0.7192, 0.5858, 0.7003, 0.5835, 0.7052, 0.5551, 0.7197, 0.5614, 0.7482, 0.6195, 0.7405, 0.5884, 0.7296, 0.5568, 0.7343, 0.5522, 0.9537, 0.5743, 0.8839, 0.5803, 0.8954, 0.5803, 0.9442, 0.5668, 0.8839, 0.5803, 0.8313, 0.558, 0.8566, 0.5707, 0.8954, 0.5803, 0.9692, 0.5679, 0.9537, 0.5743, 0.9442, 0.5668, 0.9524, 0.5597, 0.9655, 0.5809, 0.9395, 0.5873, 0.9537, 0.5743, 0.9692, 0.5679, 0.8757, 0.3098, 0.837, 0.301, 0.8304, 0.2613, 0.8773, 0.277, 0.9327, 0.2908, 0.9245, 0.2974, 0.9384, 0.2663, 0.9488, 0.2504, 0.8313, 0.558, 0.8167, 0.5451, 0.8407, 0.5536, 0.8566, 0.5707, 0.9397, 0.625, 0.9609, 0.7041, 0.9205, 0.689, 0.9076, 0.635, 0.8491, 0.6264, 0.8927, 0.6878, 0.8903, 0.703, 0.83, 0.6155, 0.9693, 0.7523, 0.9609, 0.7041, 0.9796, 0.684, 0.9879, 0.7283, 0.9076, 0.635, 0.9205, 0.689, 0.8927, 0.6878, 0.8491, 0.6264, 0.6821, 0.1057, 0.6496, 0.07905, 0.5975, 0.1496, 0.6224, 0.1701, 0.7276, 0.04035, 0.7048, 0.07304, 0.6733, 0.04503, 0.697, 0.01101, 0.9245, 0.2974, 0.8757, 0.3098, 0.8773, 0.277, 0.9384, 0.2663, 0.837, 0.301, 0.821, 0.2853, 0.8224, 0.2451, 0.8304, 0.2613, 0.6733, 0.04503, 0.6496, 0.07905, 0.6496, 0.07905, 0.6733, 0.04503, 0.697, 0.01101, 0.6733, 0.04503, 0.6733, 0.04503, 0.697, 0.01101, 0.7048, 0.07304, 0.7276, 0.04035, 0.697, 0.01101, 0.6733, 0.04503, 0.7276, 0.04035, 0.7276, 0.04035, 0.697, 0.01101, 0.697, 0.01101, 0.7048, 0.07304, 0.6821, 0.1057, 0.6496, 0.07905, 0.6733, 0.04503, 0.6821, 0.1057, 0.7048, 0.07304, 0.6733, 0.04503, 0.6496, 0.07905, 0.5872, 0.4095, 0.5676, 0.4095, 0.5693, 0.3774, 0.5891, 0.3774, 0.5676, 0.4095, 0.5872, 0.4095, 0.5891, 0.3774, 0.5693, 0.3774, 0.8301, 0.1375, 0.8879, 0.138, 0.9052, 0.08994, 0.8461, 0.1116, 0.8877, 0.138, 0.8364, 0.1375, 0.8527, 0.1116, 0.9051, 0.08801, 0.9318, 0.1516, 0.9362, 0.1516, 0.9498, 0.08161, 0.9447, 0.08161, 0.8879, 0.138, 0.9318, 0.1516, 0.9447, 0.08161, 0.9052, 0.08994, 0.9362, 0.1516, 0.8877, 0.138, 0.9051, 0.08801, 0.9498, 0.08161, 0.8364, 0.1375, 0.8301, 0.1375, 0.8461, 0.1116, 0.8527, 0.1116, 0.8567, 0.03872, 0.9247, 0.04228, 0.9237, 0.01649, 0.875, 0.01294, 0.8304, 0.2613, 0.8224, 0.2451, 0.8292, 0.2274, 0.8327, 0.2274, 0.9384, 0.2663, 0.8773, 0.277, 0.8819, 0.2274, 0.932, 0.2274, 0.8774, 0.2258, 0.9488, 0.2504, 0.9277, 0.2274, 0.882, 0.2274, 0.9488, 0.2504, 0.9384, 0.2663, 0.932, 0.2274, 0.9277, 0.2274, 0.8773, 0.277, 0.8304, 0.2613, 0.8327, 0.2274, 0.8819, 0.2274, 0.8224, 0.2451, 0.8774, 0.2258, 0.882, 0.2274, 0.8292, 0.2274, 0.8327, 0.2274, 0.8292, 0.2274, 0.8301, 0.1375, 0.8364, 0.1375, 0.932, 0.2274, 0.8819, 0.2274, 0.8877, 0.138, 0.9362, 0.1516, 0.882, 0.2274, 0.9277, 0.2274, 0.9318, 0.1516, 0.8879, 0.138, 0.9277, 0.2274, 0.932, 0.2274, 0.9362, 0.1516, 0.9318, 0.1516, 0.8364, 0.1375, 0.8418, 0.2022, 0.8388, 0.2762, 0.8327, 0.2274, 0.8292, 0.2274, 0.882, 0.2274, 0.8879, 0.138, 0.8301, 0.1375, 0.9247, 0.04177, 0.8632, 0.03923, 0.8797, 0.01345, 0.9237, 0.01599, 0.9667, 0.05142, 0.9721, 0.05142, 0.9582, 0.02563, 0.9543, 0.02563, 0.9247, 0.04228, 0.9667, 0.05142, 0.9543, 0.02563, 0.9237, 0.01649, 0.9721, 0.05142, 0.9247, 0.04177, 0.9237, 0.01599, 0.9582, 0.02563, 0.8632, 0.03923, 0.8567, 0.03872, 0.875, 0.01294, 0.8797, 0.01345, 0.875, 0.01294, 0.9237, 0.01649, 0.9115, 0.01537, 0.8919, 0.01537, 0.9237, 0.01599, 0.8797, 0.01345, 0.8919, 0.01537, 0.9115, 0.01537, 0.9543, 0.02563, 0.9582, 0.02563, 0.9311, 0.01537, 0.9311, 0.01537, 0.9237, 0.01649, 0.9543, 0.02563, 0.9311, 0.01537, 0.9115, 0.01537, 0.9582, 0.02563, 0.9237, 0.01599, 0.9115, 0.01537, 0.9311, 0.01537, 0.8797, 0.01345, 0.875, 0.01294, 0.8919, 0.01537, 0.8919, 0.01537, 0.6068, 0.4095, 0.6068, 0.4095, 0.6089, 0.3774, 0.6089, 0.3774, 0.5872, 0.4095, 0.6068, 0.4095, 0.6089, 0.3774, 0.5891, 0.3774, 0.6068, 0.4095, 0.5872, 0.4095, 0.5891, 0.3774, 0.6089, 0.3774, 0.5676, 0.4095, 0.5676, 0.4095, 0.5693, 0.3774, 0.5693, 0.3774, 0.6224, 0.1701, 0.5975, 0.1496, 0.5399, 0.2309, 0.579, 0.2421, 0.7198, 0.1367, 0.7198, 0.1367, 0.6514, 0.1939, 0.6514, 0.1939, 0.6496, 0.07905, 0.6496, 0.07905, 0.5975, 0.1496, 0.5975, 0.1496, 0.6821, 0.1057, 0.7198, 0.1367, 0.6514, 0.1939, 0.6224, 0.1701, 0.6245, 0.2551, 0.6245, 0.2551, 0.5695, 0.2726, 0.5695, 0.2726, 0.6224, 0.1701, 0.6514, 0.1939, 0.6245, 0.2551, 0.579, 0.2421, 0.5975, 0.1496, 0.5975, 0.1496, 0.5399, 0.2309, 0.5399, 0.2309, 0.6514, 0.1939, 0.6514, 0.1939, 0.6245, 0.2551, 0.6245, 0.2551, 0.965, 0.6065, 0.9397, 0.625, 0.9395, 0.5873, 0.9655, 0.5809, 0.8491, 0.6264, 0.83, 0.6155, 0.8198, 0.5782, 0.8416, 0.5936, 0.9076, 0.635, 0.8491, 0.6264, 0.8416, 0.5936, 0.898, 0.6022, 0.9397, 0.625, 0.9076, 0.635, 0.898, 0.6022, 0.9395, 0.5873, 0.8527, 0.1116, 0.8461, 0.1116, 0.8567, 0.03872, 0.8632, 0.03923, 0.9498, 0.08161, 0.9051, 0.08801, 0.9247, 0.04177, 0.9721, 0.05142, 0.9052, 0.08994, 0.9447, 0.08161, 0.9667, 0.05142, 0.9247, 0.04228, 0.9447, 0.08161, 0.9498, 0.08161, 0.9721, 0.05142, 0.9667, 0.05142, 0.9051, 0.08801, 0.8527, 0.1116, 0.8632, 0.03923, 0.9247, 0.04177, 0.8461, 0.1116, 0.9052, 0.08994, 0.9247, 0.04228, 0.8567, 0.03872, 0.5975, 0.1496, 0.6224, 0.1701, 0.579, 0.2421, 0.5399, 0.2309, 0.5399, 0.2309, 0.579, 0.2421, 0.5401, 0.2699, 0.5202, 0.2597, 0.6496, 0.07905, 0.6821, 0.1057, 0.6224, 0.1701, 0.5975, 0.1496, 0.6514, 0.1939, 0.6224, 0.1701, 0.579, 0.2421, 0.6245, 0.2551, 0.7198, 0.1367, 0.7415, 0.1056, 0.7048, 0.07304, 0.6821, 0.1057, 0.7415, 0.1056, 0.7198, 0.1367, 0.6821, 0.1057, 0.7048, 0.07304, 0.7632, 0.07445, 0.7632, 0.07445, 0.7276, 0.04035, 0.7276, 0.04035, 0.7415, 0.1056, 0.7632, 0.07445, 0.7276, 0.04035, 0.7048, 0.07304, 0.7632, 0.07445, 0.7415, 0.1056, 0.7048, 0.07304, 0.7276, 0.04035, 0.7198, 0.1367, 0.6821, 0.1057, 0.6224, 0.1701, 0.6514, 0.1939, 0.5401, 0.2699, 0.5401, 0.2699, 0.5202, 0.2597, 0.5202, 0.2597, 0.5695, 0.2726, 0.5695, 0.2726, 0.5401, 0.2699, 0.5401, 0.2699, 0.579, 0.2421, 0.5399, 0.2309, 0.5202, 0.2597, 0.5401, 0.2699, 0.6245, 0.2551, 0.579, 0.2421, 0.5401, 0.2699, 0.5695, 0.2726, 0.579, 0.2421, 0.6245, 0.2551, 0.5695, 0.2726, 0.5401, 0.2699, 0.5399, 0.2309, 0.5399, 0.2309, 0.5202, 0.2597, 0.5202, 0.2597, 0.9073, 0.707, 0.9325, 0.724, 0.8168, 0.8757, 0.8145, 0.8538, 0.9325, 0.724, 0.9486, 0.7504, 0.8382, 0.8934, 0.8168, 0.8757, 0.9205, 0.689, 0.9609, 0.7041, 0.9324, 0.7243, 0.9073, 0.7072, 0.9052, 0.7698, 0.8927, 0.6878, 0.8959, 0.7123, 0.9001, 0.7681, 0.8927, 0.6878, 0.9205, 0.689, 0.9073, 0.7072, 0.8959, 0.7123, 0.9504, 0.7843, 0.9052, 0.7698, 0.9001, 0.7681, 0.9417, 0.7757, 0.856, 0.8932, 0.8501, 0.8919, 0.8455, 0.899, 0.859, 0.9081, 0.8195, 0.85, 0.8145, 0.8538, 0.8003, 0.8836, 0.8057, 0.8828, 0.9486, 0.7504, 0.9417, 0.7754, 0.856, 0.8932, 0.8382, 0.8934, 0.9001, 0.7678, 0.896, 0.7121, 0.8195, 0.85, 0.8501, 0.8919, 0.896, 0.7121, 0.9073, 0.707, 0.8145, 0.8538, 0.8195, 0.85, 0.9417, 0.7754, 0.9001, 0.7678, 0.8501, 0.8919, 0.856, 0.8932, 0.825, 0.9236, 0.859, 0.9081, 0.8882, 0.9632, 0.8658, 0.9674, 0.8003, 0.8836, 0.8051, 0.8905, 0.8527, 0.9408, 0.8471, 0.9382, 0.8168, 0.8757, 0.8382, 0.8934, 0.825, 0.9236, 0.8051, 0.8905, 0.8145, 0.8538, 0.8168, 0.8757, 0.8051, 0.8905, 0.8003, 0.8836, 0.8382, 0.8934, 0.856, 0.8932, 0.859, 0.9081, 0.825, 0.9236, 0.8501, 0.8919, 0.8195, 0.85, 0.8057, 0.8828, 0.8455, 0.899, 0.8882, 0.9632, 0.8843, 0.9319, 0.8852, 0.9656, 0.8857, 0.9759, 0.8566, 0.9251, 0.8471, 0.9382, 0.8707, 0.9678, 0.8773, 0.9632, 0.8455, 0.899, 0.8057, 0.8828, 0.8566, 0.9251, 0.8843, 0.9319, 0.8057, 0.8828, 0.8003, 0.8836, 0.8471, 0.9382, 0.8566, 0.9251, 0.859, 0.9081, 0.8455, 0.899, 0.8843, 0.9319, 0.8882, 0.9632, 0.8051, 0.8905, 0.825, 0.9236, 0.8658, 0.9674, 0.8527, 0.9408, 0.7343, 0.5522, 0.7296, 0.5568, 0.7484, 0.5369, 0.7578, 0.5382, 0.7296, 0.5568, 0.7197, 0.5614, 0.7197, 0.5406, 0.7484, 0.5369, 0.7281, 0.4391, 0.7366, 0.438, 0.7545, 0.4357, 0.7477, 0.4365, 0.6928, 0.4394, 0.686, 0.4445, 0.7366, 0.438, 0.7281, 0.4391, 0.3294, 0.1766, 0.306, 0.1767, 0.3019, 0.1528, 0.3067, 0.1472, 0.3354, 0.1648, 0.3294, 0.1766, 0.3067, 0.1472, 0.3382, 0.1312, 0.7638, 0.4896, 0.7551, 0.4846, 0.7477, 0.4365, 0.7545, 0.4357, 0.7551, 0.4846, 0.7105, 0.4893, 0.7281, 0.4391, 0.7477, 0.4365, 0.7484, 0.5369, 0.7197, 0.5406, 0.7105, 0.4893, 0.7551, 0.4846, 0.7578, 0.5382, 0.7484, 0.5369, 0.7551, 0.4846, 0.7638, 0.4896, 0.7197, 0.5406, 0.7058, 0.5315, 0.7, 0.503, 0.7105, 0.4893, 0.3419, 0.1886, 0.3295, 0.189, 0.306, 0.1767, 0.3294, 0.1766, 0.6027, 0.9496, 0.6087, 0.8603, 0.6147, 0.8518, 0.6086, 0.9506, 0.6335, 0.9549, 0.6341, 0.8574, 0.6536, 0.8585, 0.6583, 0.9592, 0.6335, 0.9549, 0.6642, 0.9602, 0.6583, 0.9592, 0.6335, 0.9549, 0.6341, 0.8574, 0.6339, 0.878, 0.6595, 0.869, 0.6536, 0.8585, 0.6583, 0.9592, 0.6536, 0.8585, 0.6595, 0.869, 0.6642, 0.9602, 0.6086, 0.9506, 0.6335, 0.9549, 0.6356, 0.9745, 0.6065, 0.9654, 0.6147, 0.8518, 0.6087, 0.8603, 0.6339, 0.878, 0.6341, 0.8574, 0.6583, 0.9592, 0.6642, 0.9602, 0.6718, 0.9675, 0.6632, 0.9728, 0.6027, 0.9496, 0.6335, 0.9549, 0.6335, 0.9549, 0.6086, 0.9506, 0.6086, 0.9506, 0.6147, 0.8518, 0.6341, 0.8574, 0.6335, 0.9549, 0.6335, 0.9549, 0.6583, 0.9592, 0.6632, 0.9728, 0.6356, 0.9745, 0.6356, 0.9745, 0.6632, 0.9728, 0.6734, 0.9751, 0.6357, 0.9902, 0.6027, 0.9496, 0.6086, 0.9506, 0.6065, 0.9654, 0.5979, 0.9629, 0.6065, 0.9654, 0.6356, 0.9745, 0.6357, 0.9902, 0.5943, 0.981, 0.5979, 0.9629, 0.6065, 0.9654, 0.5943, 0.981, 0.5808, 0.9787, 0.6632, 0.9728, 0.6718, 0.9675, 0.6869, 0.96, 0.6734, 0.9751, 0.6084, 0.4635, 0.6115, 0.4718, 0.6084, 0.4941, 0.5895, 0.4844, 0.6166, 0.4555, 0.6103, 0.4551, 0.5867, 0.4665, 0.5979, 0.4562, 0.8527, 0.9408, 0.8658, 0.9674, 0.8769, 0.9774, 0.869, 0.9739, 0.8471, 0.9382, 0.8527, 0.9408, 0.869, 0.9739, 0.8707, 0.9678, 0.8661, 0.9673, 0.8885, 0.9631, 0.8859, 0.9759, 0.8772, 0.9773, 0.8843, 0.9319, 0.8566, 0.9251, 0.8773, 0.9632, 0.8852, 0.9656, 0.6084, 0.4941, 0.6218, 0.4722, 0.6237, 0.4678, 0.5986, 0.4918, 0.6173, 0.4628, 0.5979, 0.4562, 0.5881, 0.4539, 0.6192, 0.4584, 0.6216, 0.4694, 0.6225, 0.4611, 0.6173, 0.4628, 0.6218, 0.4722, 0.6225, 0.4611, 0.6166, 0.4555, 0.5979, 0.4562, 0.6173, 0.4628, 0.6115, 0.4718, 0.6216, 0.4694, 0.6218, 0.4722, 0.6084, 0.4941, 0.6103, 0.4551, 0.6084, 0.4635, 0.5895, 0.4844, 0.5867, 0.4665, 0.5881, 0.4539, 0.5986, 0.4918, 0.6237, 0.4678, 0.6192, 0.4584, 0.5784, 0.4633, 0.5811, 0.4812, 0.5986, 0.4918, 0.5881, 0.4539, 0.5867, 0.4665, 0.5895, 0.4844, 0.5811, 0.4812, 0.5784, 0.4633, 0.5979, 0.4562, 0.5867, 0.4665, 0.5784, 0.4633, 0.5881, 0.4539, 0.5895, 0.4844, 0.6084, 0.4941, 0.5986, 0.4918, 0.5811, 0.4812, 0.6218, 0.4722, 0.6173, 0.4628, 0.6192, 0.4584, 0.6237, 0.4678, 0.4534, 0.4377, 0.4534, 0.4468, 0.4656, 0.4433, 0.4656, 0.4354, 0.4656, 0.4354, 0.4656, 0.4433, 0.4656, 0.4528, 0.4656, 0.444, 0.4481, 0.4298, 0.4563, 0.4295, 0.4563, 0.4389, 0.4484, 0.4373, 0.4534, 0.4468, 0.4414, 0.4468, 0.4414, 0.4555, 0.4537, 0.4553, 0.4537, 0.4452, 0.4537, 0.4553, 0.4414, 0.4555, 0.4414, 0.4466, 0.4484, 0.4373, 0.4537, 0.4452, 0.4414, 0.4466, 0.4414, 0.4378, 0.4563, 0.4295, 0.4656, 0.4354, 0.4656, 0.444, 0.4563, 0.4389, 0.4481, 0.4298, 0.4534, 0.4377, 0.4656, 0.4354, 0.4563, 0.4295, 0.4414, 0.4292, 0.4414, 0.4389, 0.4534, 0.4377, 0.4481, 0.4298, 0.4563, 0.4389, 0.4656, 0.444, 0.4537, 0.4452, 0.4484, 0.4373, 0.4656, 0.444, 0.4656, 0.4528, 0.4537, 0.4553, 0.4537, 0.4452, 0.4656, 0.4433, 0.4534, 0.4468, 0.4537, 0.4553, 0.4656, 0.4528, 0.4414, 0.4292, 0.4481, 0.4298, 0.4484, 0.4373, 0.4414, 0.4378, 0.4414, 0.4389, 0.4414, 0.4468, 0.4534, 0.4468, 0.4534, 0.4377, 0.8793, 0.2762, 0.8388, 0.2762, 0.8418, 0.2022, 0.884, 0.2027, 0.8819, 0.2274, 0.8793, 0.2762, 0.884, 0.2027, 0.8877, 0.138, 0.8327, 0.2274, 0.8388, 0.2762, 0.8793, 0.2762, 0.8819, 0.2274, 0.8877, 0.138, 0.884, 0.2027, 0.8418, 0.2022, 0.8364, 0.1375, 0.4038, 0.6448, 0.3414, 0.4782, 0.3666, 0.468, 0.4291, 0.6346, 0.4291, 0.6346, 0.3666, 0.468, 0.3025, 0.4919, 0.365, 0.6585, 0.365, 0.6585, 0.3025, 0.4919, 0.2773, 0.5021, 0.3397, 0.6687, 0.3397, 0.6687, 0.2773, 0.5021, 0.3414, 0.4782, 0.4038, 0.6448, 0.4291, 0.6346, 0.365, 0.6585, 0.3397, 0.6687, 0.4038, 0.6448, 0.3025, 0.4919, 0.3666, 0.468, 0.3414, 0.4782, 0.2773, 0.5021, 0.8813, 0.257, 0.8858, 0.2062, 0.8454, 0.2154, 0.8391, 0.257, 0.8347, 0.2119, 0.8391, 0.257, 0.8454, 0.2154, 0.8384, 0.122, 0.8897, 0.1225, 0.8858, 0.2062, 0.8813, 0.257, 0.8839, 0.2119, 0.8839, 0.2119, 0.8813, 0.257, 0.8391, 0.257, 0.8347, 0.2119])
me_cube_002.materials.append(mat_m_hunterclothes)
me_cube_002.materials.append(mat_m_hunterskin)
me_cube_002.materials.append(mat_m_hunterbinoculars)
me_cube_002.materials.append(mat_m_hunterglass)
me_cube_002.materials.append(mat_m_hunterboots)
me_cube_002.use_remesh_preserve_volume = False
me_cube_002.use_remesh_preserve_attributes = False
me_cube_002.use_mirror_vertex_groups = False
me_cube_002.update()

# ---- objects
ob_cube_002 = bpy.data.objects.new('Cube.002', me_cube_002)
ob_lamp = bpy.data.objects.new('Lamp', light_lamp)
ob_camera = bpy.data.objects.new('Camera', cam_camera)

# ---- transforms, parenting, visibility, modifiers, constraints
ob_cube_002.location = (0.0, 0.0, 0.0)
ob_cube_002.lock_rotations_4d = False
ob_cube_002.empty_display_type = 'ARROWS'
ob_cube_002.lineart.crease_threshold = 0.0
ob_lamp.location = (4.076, 1.005, 5.904)
ob_lamp.rotation_euler = (0.6503, 0.05522, 1.866)
ob_lamp.lock_rotations_4d = False
ob_lamp.empty_display_type = 'ARROWS'
ob_lamp.color = (0.0, 0.0, 0.0, 0.0)
ob_lamp.lineart.crease_threshold = 0.0
ob_camera.location = (7.481, -6.508, 5.344)
ob_camera.rotation_euler = (1.109, 0.0, 0.8149)
ob_camera.lock_rotations_4d = False
ob_camera.empty_display_type = 'ARROWS'
ob_camera.color = (0.0, 0.0, 0.0, 0.0)
ob_camera.display_type = 'WIRE'
ob_camera.lineart.crease_threshold = 0.0

# ---- collection membership
col_collection_1.objects.link(ob_cube_002)
col_collection_1.objects.link(ob_lamp)
col_collection_1.objects.link(ob_camera)

# ---- scene / render settings (as saved in the file)
scene.camera = ob_camera
scene.frame_start = 1; scene.frame_end = 250; scene.frame_set(262)
scene.render.engine = 'BLENDER_EEVEE_NEXT'
scene.render.resolution_percentage = 50
scene.render.dither_intensity = 0.0
scene.cycles.use_denoising = False
scene.cycles.samples = 128
scene.cycles.sampling_pattern = 'TABULATED_SOBOL'
scene.cycles.use_adaptive_sampling = False
scene.cycles.use_light_tree = False
scene.cycles.blur_glossy = 0.0
scene.cycles.sample_clamp_indirect = 0.0
scene.view_settings.view_transform = 'Standard'
bpy.context.view_layer.update()
